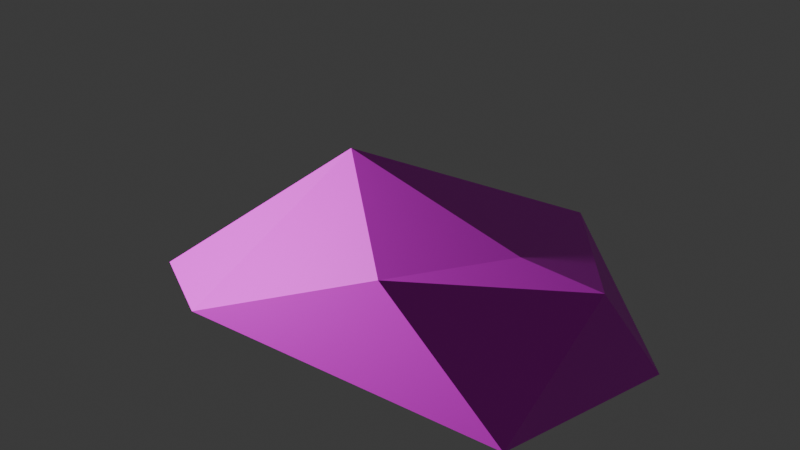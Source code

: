 # Source: rock_8.blend  (saved by Blender 4.3.34; exported with 4.5.12 LTS)
import bpy
from mathutils import Matrix  # noqa: F401  (used for matrix-valued properties, if any)

bpy.ops.wm.read_factory_settings(use_empty=True)
scene = bpy.context.scene
scene.name = 'Scene'

# ---- collections
col_collection = bpy.data.collections.new('Collection'); scene.collection.children.link(col_collection)

# ---- images (referenced by path relative to the original .blend; pixels are not part of the script)
import os
ASSET_DIR = os.environ.get("B2B_ASSET_DIR", "")  # directory of the original .blend (textures are referenced by path, not embedded)
HERE = os.path.dirname(os.path.abspath(__file__))  # packed textures are extracted next to this script under _unpacked/

def load_image(name, relpath, width, height, colorspace="sRGB"):
    """Load a texture the original file referenced (path relative to the .blend, or extracted next to this script)."""
    p = next((c for c in (os.path.join(HERE, relpath), os.path.join(ASSET_DIR, relpath)) if relpath and os.path.exists(c)), "")
    if p:
        img = bpy.data.images.load(p, check_existing=True)
        img.name = name
    else:  # same state as the original file: an image datablock whose file is absent (Cycles renders it pink)
        img = bpy.data.images.new(name, width, height)
        img.source = "FILE"
        img.filepath = "//" + (relpath or name)
    img.colorspace_settings.name = colorspace
    return img
img_color_palette_png = load_image('color-palette.png', 'color-palette.png', 1024, 1024, 'sRGB')

# ---- materials (node trees are filled in below, after node groups)
mat_material_002 = bpy.data.materials.new('Material.002')

# ---- material node trees
mat_material_002.use_nodes = True; mat_material_002.node_tree.nodes.clear()
_N = mat_material_002.node_tree.nodes; _L = mat_material_002.node_tree.links
n0 = _N.new('ShaderNodeBsdfPrincipled'); n0.name = 'Principled BSDF'; n0.location = (10, 300)
n1 = _N.new('ShaderNodeOutputMaterial'); n1.name = 'Material Output'; n1.location = (300, 300)
n2 = _N.new('ShaderNodeTexImage'); n2.name = 'Image Texture'; n2.location = (-280, 280)
n2.image = img_color_palette_png
_L.new(n0.outputs[0], n1.inputs[0])
_L.new(n2.outputs[0], n0.inputs[0])
n1.is_active_output = True

# ---- world
world_world = bpy.data.worlds.new('World'); scene.world = world_world
world_world.use_nodes = True; world_world.node_tree.nodes.clear()
_N = world_world.node_tree.nodes; _L = world_world.node_tree.links
n0 = _N.new('ShaderNodeOutputWorld'); n0.name = 'World Output'; n0.location = (300, 300)
n1 = _N.new('ShaderNodeBackground'); n1.name = 'Background'; n1.location = (10, 300)
n1.inputs[0].default_value = (0.05088, 0.05088, 0.05088, 1.0)
_L.new(n1.outputs[0], n0.inputs[0])
n0.is_active_output = True
world_world.color = (0.05088, 0.05088, 0.05088)
world_world.sun_shadow_jitter_overblur = 0.0

# ---- lights
light_light = bpy.data.lights.new('Light', 'POINT')
light_light.energy = 1000.0
light_light.shadow_soft_size = 0.1

# ---- meshes
me_icosphere = bpy.data.meshes.new('Icosphere')
me_icosphere.from_pydata([(0.02693, 0.1637, -0.01903), (1.258, -0.5375, -0.003559), (-0.883, -0.6374, -0.005441), (-1.378, 0.06782, -0.0003773), (-0.7868, 1.224, 0.0003056), (1.518, 0.5272, -0.002404), (0.7753, -0.8859, 0.9244), (-1.429, -0.3477, 0.004998), (-1.49, 0.5664, -0.003557), (0.8028, 0.8094, 0.6206), (1.536, -0.2044, 0.8334), (-0.04349, -0.1506, 1.096), (1.095, -0.2334, 0.8783)], [], [(0, 1, 2), (1, 0, 5), (0, 2, 3), (0, 3, 4), (0, 4, 5), (1, 5, 10), (2, 1, 6), (3, 2, 7), (4, 3, 8), (5, 4, 9), (1, 10, 6), (2, 6, 11, 7), (3, 7, 8), (5, 9, 10), (10, 9, 4, 8, 7, 11, 12), (6, 10, 12, 11)])
_uv = me_icosphere.uv_layers.new(name='UVMap')
_uv.uv.foreach_set('vector', [0.8053, 0.4501, 0.8111, 0.4602, 0.7994, 0.4602, 0.8111, 0.4602, 0.817, 0.4501, 0.8228, 0.4602, 0.852, 0.4501, 0.8579, 0.4602, 0.8462, 0.4602, 0.8403, 0.4501, 0.8462, 0.4602, 0.8345, 0.4602, 0.8287, 0.4501, 0.8345, 0.4602, 0.8228, 0.4602, 0.8248, 0.3938, 0.8365, 0.3938, 0.8306, 0.4039, 0.8131, 0.3938, 0.8248, 0.3938, 0.819, 0.4039, 0.8462, 0.4602, 0.8579, 0.4602, 0.852, 0.4703, 0.8345, 0.4602, 0.8462, 0.4602, 0.8403, 0.4703, 0.8228, 0.4602, 0.8345, 0.4602, 0.8287, 0.4703, 0.8248, 0.3938, 0.8306, 0.4039, 0.819, 0.4039, 0.8579, 0.4602, 0.8053, 0.4703, 0.8053, 0.4703, 0.852, 0.4703, 0.8462, 0.4602, 0.852, 0.4703, 0.8403, 0.4703, 0.8228, 0.4602, 0.8287, 0.4703, 0.817, 0.4703, 0.817, 0.4703, 0.8287, 0.4703, 0.8345, 0.4602, 0.8403, 0.4703, 0.852, 0.4703, 0.8053, 0.4703, 0.817, 0.4703, 0.8053, 0.4703, 0.817, 0.4703, 0.817, 0.4703, 0.8053, 0.4703])
me_icosphere.materials.append(mat_material_002)
me_icosphere.update()

# ---- objects
ob_light = bpy.data.objects.new('Light', light_light)
ob_icosphere = bpy.data.objects.new('Icosphere', me_icosphere)

# ---- transforms, parenting, visibility, modifiers, constraints
ob_light.location = (-2.35, -3.389, 2.264)
ob_light.rotation_euler = (0.6503, 0.05522, 1.866)
ob_light.lock_rotations_4d = False
ob_light.empty_display_type = 'ARROWS'
ob_light.color = (0.0, 0.0, 0.0, 0.0)
ob_light.lineart.crease_threshold = 0.0
ob_icosphere.location = (0.0, 0.0, 0.0)

# ---- collection membership
col_collection.objects.link(ob_light)
col_collection.objects.link(ob_icosphere)

# ---- scene / render settings (as saved in the file)
scene.frame_start = 1; scene.frame_end = 250; scene.frame_set(1)
scene.render.engine = 'BLENDER_EEVEE_NEXT'
bpy.context.view_layer.update()

# ---- added for rendering (the .blend has no active camera): camera
cam_auto = bpy.data.cameras.new('AutoCamera')
cam_auto.lens = 50.0
cam_auto.sensor_width = 36.0
cam_auto.clip_end = 1000.0
ob_auto_camera = bpy.data.objects.new('AutoCamera', cam_auto)
scene.collection.objects.link(ob_auto_camera)
ob_auto_camera.location = (3.58898, -4.11021, 3.39142)
ob_auto_camera.rotation_euler = (1.09748, -7.21219e-08, 0.694738)
scene.camera = ob_auto_camera
bpy.context.view_layer.update()
